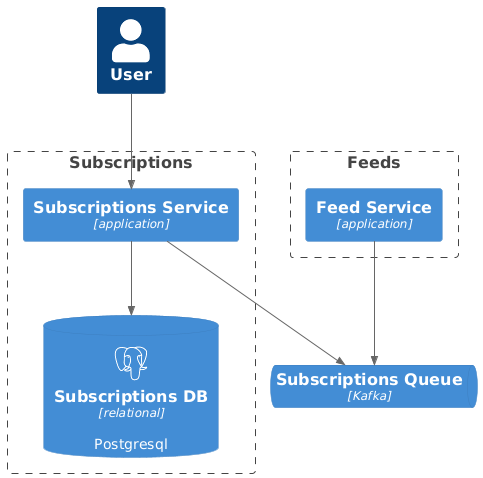

The diagram above was rendered by PlantUML. Its source (embedded in the PNG):
@startuml
!include https://raw.githubusercontent.com/plantuml-stdlib/C4-PlantUML/master/C4_Container.puml
!include https://raw.githubusercontent.com/plantuml-stdlib/C4-PlantUML/master/C4_Component.puml
!define DEVICONS https://raw.githubusercontent.com/tupadr3/plantuml-icon-font-sprites/master/devicons
!define COMMICONS https://raw.githubusercontent.com/tupadr3/plantuml-icon-font-sprites/v3.0.0/icons

!include DEVICONS/postgresql.puml
!include DEVICONS/redis.puml
!include DEVICONS/mongodb.puml

!include COMMICONS/common.puml
!include COMMICONS/font-awesome-6/database.puml

Person(user, 'User')

Boundary(subscriptions, "Subscriptions") {
    Container(subscriptions_service, 'Subscriptions Service', "application")
    ContainerDb(subscriptions_db, "Subscriptions DB", "relational", "Postgresql", $sprite="postgresql")
    Rel(subscriptions_service, subscriptions_db, "", "")
}

Boundary(feeds, "Feeds") {
    Container(feed_service, 'Feed Service', "application")
}

ContainerQueue(subscriptions_queue, "Subscriptions Queue", "Kafka")

Rel(user, subscriptions_service, "", "")

Rel(subscriptions_service, subscriptions_queue, "", "")
Rel(feed_service, subscriptions_queue, "", "")
@enduml